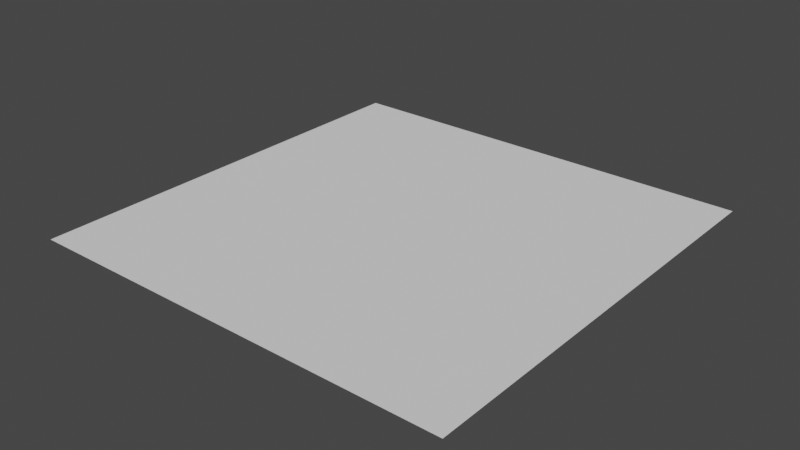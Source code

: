 # Source: cvrtr.blend  (saved by Blender 2.91.10; exported with 4.5.12 LTS)
import bpy
from mathutils import Matrix  # noqa: F401  (used for matrix-valued properties, if any)

bpy.ops.wm.read_factory_settings(use_empty=True)
scene = bpy.context.scene
scene.name = 'Scene'

# ---- collections
col_collection = bpy.data.collections.new('Collection'); scene.collection.children.link(col_collection)

# ---- world
world_world = bpy.data.worlds.new('World'); scene.world = world_world
world_world.use_nodes = True; world_world.node_tree.nodes.clear()
_N = world_world.node_tree.nodes; _L = world_world.node_tree.links
n0 = _N.new('ShaderNodeOutputWorld'); n0.name = 'World Output'; n0.location = (300, 300)
n1 = _N.new('ShaderNodeBackground'); n1.name = 'Background'; n1.location = (10, 300)
n1.inputs[0].default_value = (0.05088, 0.05088, 0.05088, 1.0)
_L.new(n1.outputs[0], n0.inputs[0])
n0.is_active_output = True
world_world.color = (0.05088, 0.05088, 0.05088)
world_world.use_sun_shadow = False
world_world.sun_shadow_jitter_overblur = 0.0

# ---- meshes
me_plane_001 = bpy.data.meshes.new('Plane.001')
me_plane_001.from_pydata([(-1.0, -1.0, 0.0), (1.0, -1.0, 0.0), (-1.0, 1.0, 0.0), (1.0, 1.0, 0.0)], [], [(0, 1, 3, 2)])
_uv = me_plane_001.uv_layers.new(name='UVMap')
_uv.uv.foreach_set('vector', [0.0, 0.0, 1.0, 0.0, 1.0, 1.0, 0.0, 1.0])
me_plane_001.use_remesh_fix_poles = True
me_plane_001.use_remesh_preserve_attributes = False
me_plane_001.use_mirror_vertex_groups = False
me_plane_001.update()

# ---- objects
ob_plane = bpy.data.objects.new('Plane', me_plane_001)

# ---- transforms, parenting, visibility, modifiers, constraints
ob_plane.location = (0.0, 0.0, 0.0)
ob_plane.lineart.crease_threshold = 0.0

# ---- collection membership
scene.collection.objects.link(ob_plane)

# ---- scene / render settings (as saved in the file)
scene.frame_start = 1; scene.frame_end = 250; scene.frame_set(155)
scene.render.engine = 'BLENDER_EEVEE_NEXT'
scene.cycles.use_denoising = False
scene.cycles.samples = 128
scene.cycles.sampling_pattern = 'TABULATED_SOBOL'
scene.cycles.use_adaptive_sampling = False
scene.cycles.use_light_tree = False
scene.view_settings.view_transform = 'Filmic'
bpy.context.view_layer.update()

# ---- added for rendering (the .blend has no active camera and no usable light): camera, sun
cam_auto = bpy.data.cameras.new('AutoCamera')
cam_auto.lens = 50.0
cam_auto.sensor_width = 36.0
cam_auto.clip_end = 1000.0
ob_auto_camera = bpy.data.objects.new('AutoCamera', cam_auto)
scene.collection.objects.link(ob_auto_camera)
ob_auto_camera.location = (2.61693, -3.14032, 2.09354)
ob_auto_camera.rotation_euler = (1.09748, -7.21219e-08, 0.694738)
scene.camera = ob_auto_camera
light_auto_sun = bpy.data.lights.new('AutoSun', 'SUN')
light_auto_sun.energy = 3.0
light_auto_sun.angle = 0.0523599
ob_auto_sun = bpy.data.objects.new('AutoSun', light_auto_sun)
scene.collection.objects.link(ob_auto_sun)
ob_auto_sun.rotation_euler = (0.872665, 0.174533, 0.523599)
bpy.context.view_layer.update()
